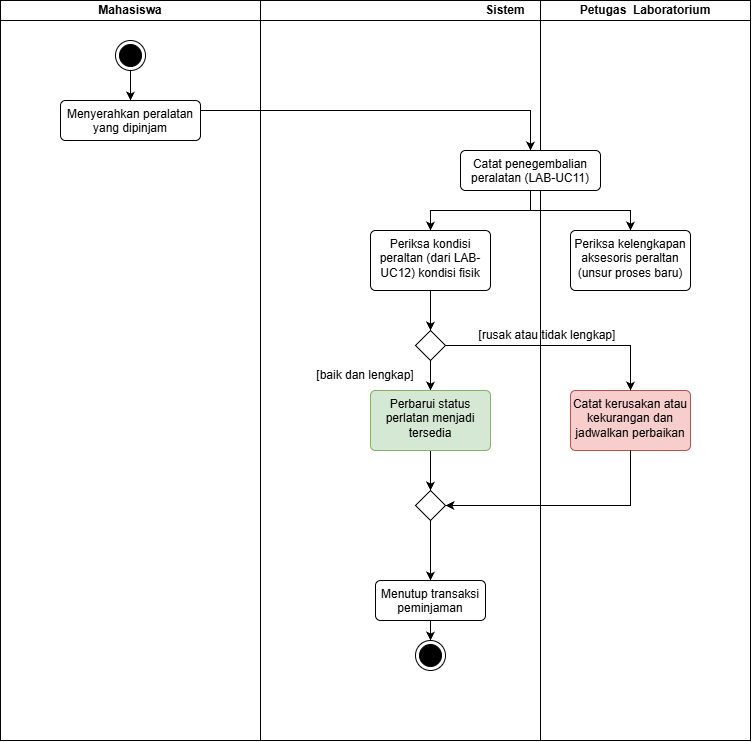

The diagram above was exported from draw.io. Its source (the exported page's mxGraphModel, read from the mxfile embedded in the PNG):
<mxGraphModel dx="926" dy="969" grid="1" gridSize="10" guides="1" tooltips="1" connect="1" arrows="1" fold="1" page="1" pageScale="1" pageWidth="850" pageHeight="1100" math="0" shadow="0">
  <root>
    <mxCell id="0" />
    <mxCell id="1" parent="0" />
    <mxCell id="lOhazl1rnzwtO7CbLHyD-186" parent="1" style="swimlane;startSize=20;whiteSpace=wrap;html=1;" value="Mahasiswa" vertex="1">
      <mxGeometry height="740" width="260" x="990" y="790" as="geometry" />
    </mxCell>
    <mxCell id="lOhazl1rnzwtO7CbLHyD-284" edge="1" parent="lOhazl1rnzwtO7CbLHyD-186" style="edgeStyle=orthogonalEdgeStyle;rounded=0;orthogonalLoop=1;jettySize=auto;html=1;exitX=0.5;exitY=1;exitDx=0;exitDy=0;entryX=0.5;entryY=0;entryDx=0;entryDy=0;defaultLabelBackgroundColor=page;labelPadding=0 4;" target="lOhazl1rnzwtO7CbLHyD-282">
      <mxGeometry relative="1" as="geometry">
        <mxPoint x="130" y="70" as="sourcePoint" />
      </mxGeometry>
    </mxCell>
    <mxCell id="lOhazl1rnzwtO7CbLHyD-281" parent="lOhazl1rnzwtO7CbLHyD-186" style="ellipse;html=1;shape=endState;fillColor=strokeColor;" value="" vertex="1">
      <mxGeometry height="30" width="30" x="115" y="40" as="geometry" />
    </mxCell>
    <mxCell id="lOhazl1rnzwtO7CbLHyD-282" parent="lOhazl1rnzwtO7CbLHyD-186" style="html=1;align=center;verticalAlign=top;rounded=1;absoluteArcSize=1;arcSize=10;dashed=0;whiteSpace=wrap;roundedPerimeter=1;" value="Menyerahkan peralatan yang dipinjam" vertex="1">
      <mxGeometry height="40" width="140" x="60" y="100" as="geometry" />
    </mxCell>
    <mxCell id="lOhazl1rnzwtO7CbLHyD-195" parent="1" style="swimlane;startSize=20;whiteSpace=wrap;html=1;" value="Sistem" vertex="1">
      <mxGeometry height="740" width="490" x="1250" y="790" as="geometry" />
    </mxCell>
    <mxCell id="lOhazl1rnzwtO7CbLHyD-291" edge="1" parent="lOhazl1rnzwtO7CbLHyD-195" source="lOhazl1rnzwtO7CbLHyD-287" style="edgeStyle=orthogonalEdgeStyle;rounded=0;orthogonalLoop=1;jettySize=auto;html=1;exitX=0.5;exitY=1;exitDx=0;exitDy=0;entryX=0.5;entryY=0;entryDx=0;entryDy=0;defaultLabelBackgroundColor=page;labelPadding=0 4;" target="lOhazl1rnzwtO7CbLHyD-283">
      <mxGeometry relative="1" as="geometry" />
    </mxCell>
    <mxCell id="lOhazl1rnzwtO7CbLHyD-287" parent="lOhazl1rnzwtO7CbLHyD-195" style="html=1;align=center;verticalAlign=top;rounded=1;absoluteArcSize=1;arcSize=10;dashed=0;whiteSpace=wrap;roundedPerimeter=1;" value="Periksa kondisi peraltan (dari LAB-UC12) kondisi fisik" vertex="1">
      <mxGeometry height="60" width="120" x="110" y="230" as="geometry" />
    </mxCell>
    <mxCell id="lOhazl1rnzwtO7CbLHyD-249" parent="lOhazl1rnzwtO7CbLHyD-195" style="swimlane;startSize=20;whiteSpace=wrap;html=1;" value="Petugas&amp;nbsp; Laboratorium" vertex="1">
      <mxGeometry height="740" width="210" x="280" as="geometry" />
    </mxCell>
    <mxCell id="lOhazl1rnzwtO7CbLHyD-290" edge="1" parent="lOhazl1rnzwtO7CbLHyD-249" source="lOhazl1rnzwtO7CbLHyD-285" style="edgeStyle=orthogonalEdgeStyle;rounded=0;orthogonalLoop=1;jettySize=auto;html=1;exitX=0.5;exitY=1;exitDx=0;exitDy=0;entryX=0.5;entryY=0;entryDx=0;entryDy=0;defaultLabelBackgroundColor=page;labelPadding=0 4;" target="lOhazl1rnzwtO7CbLHyD-288">
      <mxGeometry relative="1" as="geometry" />
    </mxCell>
    <mxCell id="lOhazl1rnzwtO7CbLHyD-285" parent="lOhazl1rnzwtO7CbLHyD-249" style="html=1;align=center;verticalAlign=top;rounded=1;absoluteArcSize=1;arcSize=10;dashed=0;whiteSpace=wrap;roundedPerimeter=1;" value="Catat penegembalian peralatan (LAB-UC11)" vertex="1">
      <mxGeometry height="40" width="140" x="-80" y="150" as="geometry" />
    </mxCell>
    <mxCell id="lOhazl1rnzwtO7CbLHyD-288" parent="lOhazl1rnzwtO7CbLHyD-249" style="html=1;align=center;verticalAlign=top;rounded=1;absoluteArcSize=1;arcSize=10;dashed=0;whiteSpace=wrap;roundedPerimeter=1;" value="Periksa kelengkapan aksesoris peraltan (unsur proses baru)" vertex="1">
      <mxGeometry height="60" width="120" x="30" y="230" as="geometry" />
    </mxCell>
    <mxCell id="lOhazl1rnzwtO7CbLHyD-294" parent="lOhazl1rnzwtO7CbLHyD-249" style="html=1;align=center;verticalAlign=top;rounded=1;absoluteArcSize=1;arcSize=10;dashed=0;whiteSpace=wrap;roundedPerimeter=1;fillColor=#f8cecc;strokeColor=#b85450;" value="Catat kerusakan atau kekurangan dan jadwalkan perbaikan" vertex="1">
      <mxGeometry height="60" width="120" x="30" y="390" as="geometry" />
    </mxCell>
    <mxCell id="lOhazl1rnzwtO7CbLHyD-289" edge="1" parent="lOhazl1rnzwtO7CbLHyD-195" source="lOhazl1rnzwtO7CbLHyD-285" style="edgeStyle=orthogonalEdgeStyle;rounded=0;orthogonalLoop=1;jettySize=auto;html=1;exitX=0.5;exitY=1;exitDx=0;exitDy=0;entryX=0.5;entryY=0;entryDx=0;entryDy=0;defaultLabelBackgroundColor=page;labelPadding=0 4;" target="lOhazl1rnzwtO7CbLHyD-287">
      <mxGeometry relative="1" as="geometry" />
    </mxCell>
    <mxCell id="lOhazl1rnzwtO7CbLHyD-295" edge="1" parent="lOhazl1rnzwtO7CbLHyD-195" source="lOhazl1rnzwtO7CbLHyD-283" style="edgeStyle=orthogonalEdgeStyle;rounded=0;orthogonalLoop=1;jettySize=auto;html=1;exitX=0.5;exitY=1;exitDx=0;exitDy=0;entryX=0.5;entryY=0;entryDx=0;entryDy=0;defaultLabelBackgroundColor=page;labelPadding=0 4;" target="lOhazl1rnzwtO7CbLHyD-293">
      <mxGeometry relative="1" as="geometry" />
    </mxCell>
    <mxCell id="lOhazl1rnzwtO7CbLHyD-296" edge="1" parent="lOhazl1rnzwtO7CbLHyD-195" source="lOhazl1rnzwtO7CbLHyD-283" style="edgeStyle=orthogonalEdgeStyle;rounded=0;orthogonalLoop=1;jettySize=auto;html=1;exitX=1;exitY=0.5;exitDx=0;exitDy=0;entryX=0.5;entryY=0;entryDx=0;entryDy=0;defaultLabelBackgroundColor=page;labelPadding=0 4;" target="lOhazl1rnzwtO7CbLHyD-294">
      <mxGeometry relative="1" as="geometry" />
    </mxCell>
    <mxCell id="lOhazl1rnzwtO7CbLHyD-283" parent="lOhazl1rnzwtO7CbLHyD-195" style="rhombus;" value="" vertex="1">
      <mxGeometry height="30" width="30" x="155" y="330" as="geometry" />
    </mxCell>
    <mxCell id="lOhazl1rnzwtO7CbLHyD-298" edge="1" parent="lOhazl1rnzwtO7CbLHyD-195" source="lOhazl1rnzwtO7CbLHyD-293" style="edgeStyle=orthogonalEdgeStyle;rounded=0;orthogonalLoop=1;jettySize=auto;html=1;exitX=0.5;exitY=1;exitDx=0;exitDy=0;entryX=0.5;entryY=0;entryDx=0;entryDy=0;defaultLabelBackgroundColor=page;labelPadding=0 4;" target="lOhazl1rnzwtO7CbLHyD-297">
      <mxGeometry relative="1" as="geometry" />
    </mxCell>
    <mxCell id="lOhazl1rnzwtO7CbLHyD-293" parent="lOhazl1rnzwtO7CbLHyD-195" style="html=1;align=center;verticalAlign=top;rounded=1;absoluteArcSize=1;arcSize=10;dashed=0;whiteSpace=wrap;roundedPerimeter=1;fillColor=#d5e8d4;strokeColor=#82b366;" value="Perbarui status perlatan menjadi tersedia" vertex="1">
      <mxGeometry height="60" width="120" x="110" y="390" as="geometry" />
    </mxCell>
    <mxCell id="lOhazl1rnzwtO7CbLHyD-301" edge="1" parent="lOhazl1rnzwtO7CbLHyD-195" source="lOhazl1rnzwtO7CbLHyD-297" style="edgeStyle=orthogonalEdgeStyle;rounded=0;orthogonalLoop=1;jettySize=auto;html=1;exitX=0.5;exitY=1;exitDx=0;exitDy=0;entryX=0.5;entryY=0;entryDx=0;entryDy=0;defaultLabelBackgroundColor=page;labelPadding=0 4;" target="lOhazl1rnzwtO7CbLHyD-300">
      <mxGeometry relative="1" as="geometry" />
    </mxCell>
    <mxCell id="lOhazl1rnzwtO7CbLHyD-297" parent="lOhazl1rnzwtO7CbLHyD-195" style="rhombus;" value="" vertex="1">
      <mxGeometry height="30" width="30" x="155" y="490" as="geometry" />
    </mxCell>
    <mxCell id="lOhazl1rnzwtO7CbLHyD-299" edge="1" parent="lOhazl1rnzwtO7CbLHyD-195" source="lOhazl1rnzwtO7CbLHyD-294" style="edgeStyle=orthogonalEdgeStyle;rounded=0;orthogonalLoop=1;jettySize=auto;html=1;exitX=0.5;exitY=1;exitDx=0;exitDy=0;entryX=1;entryY=0.5;entryDx=0;entryDy=0;defaultLabelBackgroundColor=page;labelPadding=0 4;" target="lOhazl1rnzwtO7CbLHyD-297">
      <mxGeometry relative="1" as="geometry" />
    </mxCell>
    <mxCell id="lOhazl1rnzwtO7CbLHyD-305" edge="1" parent="lOhazl1rnzwtO7CbLHyD-195" source="lOhazl1rnzwtO7CbLHyD-300" style="edgeStyle=orthogonalEdgeStyle;rounded=0;orthogonalLoop=1;jettySize=auto;html=1;exitX=0.5;exitY=1;exitDx=0;exitDy=0;entryX=0.5;entryY=0;entryDx=0;entryDy=0;defaultLabelBackgroundColor=page;labelPadding=0 4;" target="lOhazl1rnzwtO7CbLHyD-304">
      <mxGeometry relative="1" as="geometry" />
    </mxCell>
    <mxCell id="lOhazl1rnzwtO7CbLHyD-300" parent="lOhazl1rnzwtO7CbLHyD-195" style="html=1;align=center;verticalAlign=top;rounded=1;absoluteArcSize=1;arcSize=10;dashed=0;whiteSpace=wrap;roundedPerimeter=1;" value="Menutup transaksi peminjaman" vertex="1">
      <mxGeometry height="40" width="110" x="115" y="580" as="geometry" />
    </mxCell>
    <mxCell id="lOhazl1rnzwtO7CbLHyD-304" parent="lOhazl1rnzwtO7CbLHyD-195" style="ellipse;html=1;shape=endState;fillColor=strokeColor;" value="" vertex="1">
      <mxGeometry height="30" width="30" x="155" y="640" as="geometry" />
    </mxCell>
    <mxCell id="lOhazl1rnzwtO7CbLHyD-286" edge="1" parent="1" source="lOhazl1rnzwtO7CbLHyD-282" style="edgeStyle=orthogonalEdgeStyle;rounded=0;orthogonalLoop=1;jettySize=auto;html=1;exitX=1;exitY=0.25;exitDx=0;exitDy=0;entryX=0.5;entryY=0;entryDx=0;entryDy=0;defaultLabelBackgroundColor=page;labelPadding=0 4;" target="lOhazl1rnzwtO7CbLHyD-285">
      <mxGeometry relative="1" as="geometry" />
    </mxCell>
    <mxCell id="lOhazl1rnzwtO7CbLHyD-302" parent="1" style="text;html=1;whiteSpace=wrap;strokeColor=none;fillColor=none;align=center;verticalAlign=middle;rounded=0;" value="[rusak atau tidak lengkap]" vertex="1">
      <mxGeometry height="30" width="180" x="1447" y="1110" as="geometry" />
    </mxCell>
    <mxCell id="lOhazl1rnzwtO7CbLHyD-303" parent="1" style="text;html=1;whiteSpace=wrap;strokeColor=none;fillColor=none;align=center;verticalAlign=middle;rounded=0;" value="[baik dan lengkap]" vertex="1">
      <mxGeometry height="30" width="110" x="1300" y="1150" as="geometry" />
    </mxCell>
  </root>
</mxGraphModel>